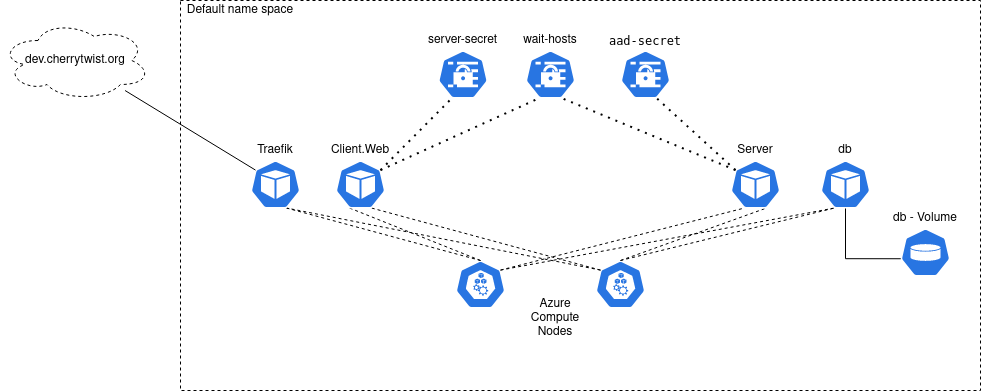

The diagram above was exported from draw.io. Its source (the exported page's mxGraphModel, read from the mxfile embedded in the PNG):
<mxGraphModel dx="2268" dy="792" grid="1" gridSize="10" guides="1" tooltips="1" connect="1" arrows="1" fold="1" page="1" pageScale="1" pageWidth="850" pageHeight="1100" math="0" shadow="0">
  <root>
    <mxCell id="0" />
    <mxCell id="1" parent="0" />
    <mxCell id="Dg78YJbjw63VzmiADtZp-19" value="" style="rounded=0;whiteSpace=wrap;html=1;fillColor=none;dashed=1;editable=1;movable=0;" vertex="1" parent="1">
      <mxGeometry x="-70" y="250" width="800" height="390" as="geometry" />
    </mxCell>
    <mxCell id="Dg78YJbjw63VzmiADtZp-4" value="" style="html=1;dashed=0;whitespace=wrap;fillColor=#2875E2;strokeColor=#ffffff;points=[[0.005,0.63,0],[0.1,0.2,0],[0.9,0.2,0],[0.5,0,0],[0.995,0.63,0],[0.72,0.99,0],[0.5,1,0],[0.28,0.99,0]];shape=mxgraph.kubernetes.icon;prIcon=node" vertex="1" parent="1">
      <mxGeometry x="205" y="510" width="50" height="48" as="geometry" />
    </mxCell>
    <mxCell id="Dg78YJbjw63VzmiADtZp-5" value="" style="html=1;dashed=0;whitespace=wrap;fillColor=#2875E2;strokeColor=#ffffff;points=[[0.005,0.63,0],[0.1,0.2,0],[0.9,0.2,0],[0.5,0,0],[0.995,0.63,0],[0.72,0.99,0],[0.5,1,0],[0.28,0.99,0]];shape=mxgraph.kubernetes.icon;prIcon=node" vertex="1" parent="1">
      <mxGeometry x="345" y="510" width="50" height="48" as="geometry" />
    </mxCell>
    <mxCell id="Dg78YJbjw63VzmiADtZp-10" value="" style="endArrow=none;dashed=1;html=1;exitX=0.5;exitY=0;exitDx=0;exitDy=0;exitPerimeter=0;entryX=0.28;entryY=0.99;entryDx=0;entryDy=0;entryPerimeter=0;" edge="1" parent="1" source="Dg78YJbjw63VzmiADtZp-5" target="Dg78YJbjw63VzmiADtZp-3">
      <mxGeometry width="50" height="50" relative="1" as="geometry">
        <mxPoint x="410" y="540" as="sourcePoint" />
        <mxPoint x="460" y="490" as="targetPoint" />
      </mxGeometry>
    </mxCell>
    <mxCell id="Dg78YJbjw63VzmiADtZp-11" value="" style="endArrow=none;dashed=1;html=1;exitX=0.5;exitY=0;exitDx=0;exitDy=0;exitPerimeter=0;entryX=0.72;entryY=0.99;entryDx=0;entryDy=0;entryPerimeter=0;" edge="1" parent="1" source="Dg78YJbjw63VzmiADtZp-5" target="Dg78YJbjw63VzmiADtZp-2">
      <mxGeometry width="50" height="50" relative="1" as="geometry">
        <mxPoint x="345" y="530" as="sourcePoint" />
        <mxPoint x="384" y="477.52" as="targetPoint" />
      </mxGeometry>
    </mxCell>
    <mxCell id="Dg78YJbjw63VzmiADtZp-12" value="" style="endArrow=none;dashed=1;html=1;exitX=0.9;exitY=0.2;exitDx=0;exitDy=0;exitPerimeter=0;entryX=0.28;entryY=0.99;entryDx=0;entryDy=0;entryPerimeter=0;" edge="1" parent="1" source="Dg78YJbjw63VzmiADtZp-4" target="Dg78YJbjw63VzmiADtZp-2">
      <mxGeometry width="50" height="50" relative="1" as="geometry">
        <mxPoint x="345" y="530" as="sourcePoint" />
        <mxPoint x="326" y="477.52" as="targetPoint" />
      </mxGeometry>
    </mxCell>
    <mxCell id="Dg78YJbjw63VzmiADtZp-13" value="" style="endArrow=none;dashed=1;html=1;exitX=0.9;exitY=0.2;exitDx=0;exitDy=0;exitPerimeter=0;entryX=0.28;entryY=0.99;entryDx=0;entryDy=0;entryPerimeter=0;" edge="1" parent="1" source="Dg78YJbjw63VzmiADtZp-4" target="Dg78YJbjw63VzmiADtZp-3">
      <mxGeometry width="50" height="50" relative="1" as="geometry">
        <mxPoint x="225" y="539.5999999999999" as="sourcePoint" />
        <mxPoint x="304" y="477.52" as="targetPoint" />
      </mxGeometry>
    </mxCell>
    <mxCell id="Dg78YJbjw63VzmiADtZp-14" value="" style="endArrow=none;dashed=1;html=1;exitX=0.5;exitY=0;exitDx=0;exitDy=0;exitPerimeter=0;entryX=0.28;entryY=0.99;entryDx=0;entryDy=0;entryPerimeter=0;" edge="1" parent="1" source="Dg78YJbjw63VzmiADtZp-4" target="Dg78YJbjw63VzmiADtZp-1">
      <mxGeometry width="50" height="50" relative="1" as="geometry">
        <mxPoint x="225" y="539.5999999999999" as="sourcePoint" />
        <mxPoint x="384" y="477.52" as="targetPoint" />
      </mxGeometry>
    </mxCell>
    <mxCell id="Dg78YJbjw63VzmiADtZp-15" value="" style="endArrow=none;dashed=1;html=1;exitX=0.5;exitY=0;exitDx=0;exitDy=0;exitPerimeter=0;entryX=0.72;entryY=0.99;entryDx=0;entryDy=0;entryPerimeter=0;" edge="1" parent="1" source="Dg78YJbjw63VzmiADtZp-4" target="Dg78YJbjw63VzmiADtZp-9">
      <mxGeometry width="50" height="50" relative="1" as="geometry">
        <mxPoint x="205" y="530" as="sourcePoint" />
        <mxPoint x="224" y="477.52" as="targetPoint" />
      </mxGeometry>
    </mxCell>
    <mxCell id="Dg78YJbjw63VzmiADtZp-16" value="" style="endArrow=none;dashed=1;html=1;exitX=0.1;exitY=0.2;exitDx=0;exitDy=0;exitPerimeter=0;entryX=0.72;entryY=0.99;entryDx=0;entryDy=0;entryPerimeter=0;" edge="1" parent="1" source="Dg78YJbjw63VzmiADtZp-5" target="Dg78YJbjw63VzmiADtZp-9">
      <mxGeometry width="50" height="50" relative="1" as="geometry">
        <mxPoint x="205" y="530" as="sourcePoint" />
        <mxPoint x="166" y="477.52" as="targetPoint" />
      </mxGeometry>
    </mxCell>
    <mxCell id="Dg78YJbjw63VzmiADtZp-17" value="" style="endArrow=none;dashed=1;html=1;exitX=0.1;exitY=0.2;exitDx=0;exitDy=0;exitPerimeter=0;entryX=0.72;entryY=0.99;entryDx=0;entryDy=0;entryPerimeter=0;" edge="1" parent="1" source="Dg78YJbjw63VzmiADtZp-5" target="Dg78YJbjw63VzmiADtZp-1">
      <mxGeometry width="50" height="50" relative="1" as="geometry">
        <mxPoint x="325" y="539.5999999999999" as="sourcePoint" />
        <mxPoint x="166" y="477.52" as="targetPoint" />
      </mxGeometry>
    </mxCell>
    <mxCell id="Dg78YJbjw63VzmiADtZp-20" value="Default name space" style="text;html=1;strokeColor=none;fillColor=none;align=center;verticalAlign=middle;whiteSpace=wrap;rounded=0;dashed=1;" vertex="1" parent="1">
      <mxGeometry x="-70" y="250" width="120" height="20" as="geometry" />
    </mxCell>
    <mxCell id="Dg78YJbjw63VzmiADtZp-33" value="" style="group" vertex="1" connectable="0" parent="1">
      <mxGeometry y="390" width="50" height="68" as="geometry" />
    </mxCell>
    <mxCell id="Dg78YJbjw63VzmiADtZp-9" value="" style="html=1;dashed=0;whitespace=wrap;fillColor=#2875E2;strokeColor=#ffffff;points=[[0.005,0.63,0],[0.1,0.2,0],[0.9,0.2,0],[0.5,0,0],[0.995,0.63,0],[0.72,0.99,0],[0.5,1,0],[0.28,0.99,0]];shape=mxgraph.kubernetes.icon;prIcon=pod" vertex="1" parent="Dg78YJbjw63VzmiADtZp-33">
      <mxGeometry y="20" width="50" height="48" as="geometry" />
    </mxCell>
    <mxCell id="Dg78YJbjw63VzmiADtZp-21" value="Traefik" style="text;html=1;strokeColor=none;fillColor=none;align=center;verticalAlign=middle;whiteSpace=wrap;rounded=0;dashed=1;" vertex="1" parent="Dg78YJbjw63VzmiADtZp-33">
      <mxGeometry x="5" width="40" height="20" as="geometry" />
    </mxCell>
    <mxCell id="Dg78YJbjw63VzmiADtZp-34" value="" style="group" vertex="1" connectable="0" parent="1">
      <mxGeometry x="85" y="390" width="50" height="68" as="geometry" />
    </mxCell>
    <mxCell id="Dg78YJbjw63VzmiADtZp-1" value="" style="html=1;dashed=0;whitespace=wrap;fillColor=#2875E2;strokeColor=#ffffff;points=[[0.005,0.63,0],[0.1,0.2,0],[0.9,0.2,0],[0.5,0,0],[0.995,0.63,0],[0.72,0.99,0],[0.5,1,0],[0.28,0.99,0]];shape=mxgraph.kubernetes.icon;prIcon=pod" vertex="1" parent="Dg78YJbjw63VzmiADtZp-34">
      <mxGeometry y="20" width="50" height="48" as="geometry" />
    </mxCell>
    <mxCell id="Dg78YJbjw63VzmiADtZp-22" value="Client.Web" style="text;html=1;strokeColor=none;fillColor=none;align=center;verticalAlign=middle;whiteSpace=wrap;rounded=0;dashed=1;" vertex="1" parent="Dg78YJbjw63VzmiADtZp-34">
      <mxGeometry x="5" width="40" height="20" as="geometry" />
    </mxCell>
    <mxCell id="Dg78YJbjw63VzmiADtZp-35" value="" style="group" vertex="1" connectable="0" parent="1">
      <mxGeometry x="480" y="390" width="50" height="68" as="geometry" />
    </mxCell>
    <mxCell id="Dg78YJbjw63VzmiADtZp-2" value="" style="html=1;dashed=0;whitespace=wrap;fillColor=#2875E2;strokeColor=#ffffff;points=[[0.005,0.63,0],[0.1,0.2,0],[0.9,0.2,0],[0.5,0,0],[0.995,0.63,0],[0.72,0.99,0],[0.5,1,0],[0.28,0.99,0]];shape=mxgraph.kubernetes.icon;prIcon=pod" vertex="1" parent="Dg78YJbjw63VzmiADtZp-35">
      <mxGeometry y="20" width="50" height="48" as="geometry" />
    </mxCell>
    <mxCell id="Dg78YJbjw63VzmiADtZp-23" value="Server" style="text;html=1;strokeColor=none;fillColor=none;align=center;verticalAlign=middle;whiteSpace=wrap;rounded=0;dashed=1;" vertex="1" parent="Dg78YJbjw63VzmiADtZp-35">
      <mxGeometry x="5" width="40" height="20" as="geometry" />
    </mxCell>
    <mxCell id="Dg78YJbjw63VzmiADtZp-36" value="" style="group" vertex="1" connectable="0" parent="1">
      <mxGeometry x="570" y="390" width="50" height="68" as="geometry" />
    </mxCell>
    <mxCell id="Dg78YJbjw63VzmiADtZp-3" value="" style="html=1;dashed=0;whitespace=wrap;fillColor=#2875E2;strokeColor=#ffffff;points=[[0.005,0.63,0],[0.1,0.2,0],[0.9,0.2,0],[0.5,0,0],[0.995,0.63,0],[0.72,0.99,0],[0.5,1,0],[0.28,0.99,0]];shape=mxgraph.kubernetes.icon;prIcon=pod" vertex="1" parent="Dg78YJbjw63VzmiADtZp-36">
      <mxGeometry y="20" width="50" height="48" as="geometry" />
    </mxCell>
    <mxCell id="Dg78YJbjw63VzmiADtZp-24" value="db" style="text;html=1;strokeColor=none;fillColor=none;align=center;verticalAlign=middle;whiteSpace=wrap;rounded=0;dashed=1;" vertex="1" parent="Dg78YJbjw63VzmiADtZp-36">
      <mxGeometry x="5" width="40" height="20" as="geometry" />
    </mxCell>
    <mxCell id="Dg78YJbjw63VzmiADtZp-38" value="" style="group" vertex="1" connectable="0" parent="1">
      <mxGeometry x="640" y="458" width="70" height="68" as="geometry" />
    </mxCell>
    <mxCell id="Dg78YJbjw63VzmiADtZp-8" value="" style="html=1;dashed=0;whitespace=wrap;fillColor=#2875E2;strokeColor=#ffffff;points=[[0.005,0.63,0],[0.1,0.2,0],[0.9,0.2,0],[0.5,0,0],[0.995,0.63,0],[0.72,0.99,0],[0.5,1,0],[0.28,0.99,0]];shape=mxgraph.kubernetes.icon;prIcon=pv" vertex="1" parent="Dg78YJbjw63VzmiADtZp-38">
      <mxGeometry x="10" y="20" width="50" height="48" as="geometry" />
    </mxCell>
    <mxCell id="Dg78YJbjw63VzmiADtZp-37" value="db - Volume" style="text;html=1;strokeColor=none;fillColor=none;align=center;verticalAlign=middle;whiteSpace=wrap;rounded=0;dashed=1;" vertex="1" parent="Dg78YJbjw63VzmiADtZp-38">
      <mxGeometry width="70" height="20" as="geometry" />
    </mxCell>
    <mxCell id="Dg78YJbjw63VzmiADtZp-39" style="edgeStyle=orthogonalEdgeStyle;rounded=0;orthogonalLoop=1;jettySize=auto;html=1;exitX=0.005;exitY=0.63;exitDx=0;exitDy=0;exitPerimeter=0;entryX=0.5;entryY=1;entryDx=0;entryDy=0;entryPerimeter=0;endArrow=none;endFill=0;" edge="1" parent="1" source="Dg78YJbjw63VzmiADtZp-8" target="Dg78YJbjw63VzmiADtZp-3">
      <mxGeometry relative="1" as="geometry" />
    </mxCell>
    <mxCell id="Dg78YJbjw63VzmiADtZp-41" value="" style="group" vertex="1" connectable="0" parent="1">
      <mxGeometry x="170" y="280" width="85" height="68" as="geometry" />
    </mxCell>
    <mxCell id="Dg78YJbjw63VzmiADtZp-7" value="" style="html=1;dashed=0;whitespace=wrap;fillColor=#2875E2;strokeColor=#ffffff;points=[[0.005,0.63,0],[0.1,0.2,0],[0.9,0.2,0],[0.5,0,0],[0.995,0.63,0],[0.72,0.99,0],[0.5,1,0],[0.28,0.99,0]];shape=mxgraph.kubernetes.icon;prIcon=secret" vertex="1" parent="Dg78YJbjw63VzmiADtZp-41">
      <mxGeometry x="17.5" y="20" width="50" height="48" as="geometry" />
    </mxCell>
    <mxCell id="Dg78YJbjw63VzmiADtZp-40" value="server-secret" style="text;html=1;strokeColor=none;fillColor=none;align=center;verticalAlign=middle;whiteSpace=wrap;rounded=0;dashed=1;" vertex="1" parent="Dg78YJbjw63VzmiADtZp-41">
      <mxGeometry width="85" height="20" as="geometry" />
    </mxCell>
    <mxCell id="Dg78YJbjw63VzmiADtZp-44" value="" style="group" vertex="1" connectable="0" parent="1">
      <mxGeometry x="270" y="270" width="60" height="78" as="geometry" />
    </mxCell>
    <mxCell id="Dg78YJbjw63VzmiADtZp-31" value="" style="html=1;dashed=0;whitespace=wrap;fillColor=#2875E2;strokeColor=#ffffff;points=[[0.005,0.63,0],[0.1,0.2,0],[0.9,0.2,0],[0.5,0,0],[0.995,0.63,0],[0.72,0.99,0],[0.5,1,0],[0.28,0.99,0]];shape=mxgraph.kubernetes.icon;prIcon=secret" vertex="1" parent="Dg78YJbjw63VzmiADtZp-44">
      <mxGeometry x="5" y="30" width="50" height="48" as="geometry" />
    </mxCell>
    <mxCell id="Dg78YJbjw63VzmiADtZp-43" value="wait-hosts" style="text;html=1;strokeColor=none;fillColor=none;align=center;verticalAlign=middle;whiteSpace=wrap;rounded=0;dashed=1;" vertex="1" parent="Dg78YJbjw63VzmiADtZp-44">
      <mxGeometry y="10" width="60" height="20" as="geometry" />
    </mxCell>
    <mxCell id="Dg78YJbjw63VzmiADtZp-48" value="" style="group" vertex="1" connectable="0" parent="1">
      <mxGeometry x="370" y="280" width="50" height="68" as="geometry" />
    </mxCell>
    <mxCell id="Dg78YJbjw63VzmiADtZp-32" value="" style="html=1;dashed=0;whitespace=wrap;fillColor=#2875E2;strokeColor=#ffffff;points=[[0.005,0.63,0],[0.1,0.2,0],[0.9,0.2,0],[0.5,0,0],[0.995,0.63,0],[0.72,0.99,0],[0.5,1,0],[0.28,0.99,0]];shape=mxgraph.kubernetes.icon;prIcon=secret" vertex="1" parent="Dg78YJbjw63VzmiADtZp-48">
      <mxGeometry y="20" width="50" height="48" as="geometry" />
    </mxCell>
    <mxCell id="Dg78YJbjw63VzmiADtZp-47" value="&lt;pre&gt;&lt;code&gt;aad-secret&lt;/code&gt;&lt;/pre&gt;" style="text;html=1;strokeColor=none;fillColor=none;align=center;verticalAlign=middle;whiteSpace=wrap;rounded=0;dashed=1;" vertex="1" parent="Dg78YJbjw63VzmiADtZp-48">
      <mxGeometry x="5" width="40" height="20" as="geometry" />
    </mxCell>
    <mxCell id="Dg78YJbjw63VzmiADtZp-52" value="" style="endArrow=none;dashed=1;html=1;dashPattern=1 3;strokeWidth=2;exitX=0.9;exitY=0.2;exitDx=0;exitDy=0;exitPerimeter=0;entryX=0.28;entryY=0.99;entryDx=0;entryDy=0;entryPerimeter=0;" edge="1" parent="1" source="Dg78YJbjw63VzmiADtZp-1" target="Dg78YJbjw63VzmiADtZp-7">
      <mxGeometry width="50" height="50" relative="1" as="geometry">
        <mxPoint x="280" y="430" as="sourcePoint" />
        <mxPoint x="330" y="380" as="targetPoint" />
      </mxGeometry>
    </mxCell>
    <mxCell id="Dg78YJbjw63VzmiADtZp-53" value="" style="endArrow=none;dashed=1;html=1;dashPattern=1 3;strokeWidth=2;exitX=0.9;exitY=0.2;exitDx=0;exitDy=0;exitPerimeter=0;entryX=0.28;entryY=0.99;entryDx=0;entryDy=0;entryPerimeter=0;" edge="1" parent="1" source="Dg78YJbjw63VzmiADtZp-1" target="Dg78YJbjw63VzmiADtZp-31">
      <mxGeometry width="50" height="50" relative="1" as="geometry">
        <mxPoint x="140" y="429.5999999999999" as="sourcePoint" />
        <mxPoint x="211.5" y="357.52" as="targetPoint" />
      </mxGeometry>
    </mxCell>
    <mxCell id="Dg78YJbjw63VzmiADtZp-54" value="" style="endArrow=none;dashed=1;html=1;dashPattern=1 3;strokeWidth=2;exitX=0.1;exitY=0.2;exitDx=0;exitDy=0;exitPerimeter=0;entryX=0.72;entryY=0.99;entryDx=0;entryDy=0;entryPerimeter=0;" edge="1" parent="1" source="Dg78YJbjw63VzmiADtZp-2" target="Dg78YJbjw63VzmiADtZp-31">
      <mxGeometry width="50" height="50" relative="1" as="geometry">
        <mxPoint x="150" y="439.5999999999999" as="sourcePoint" />
        <mxPoint x="221.5" y="367.52" as="targetPoint" />
      </mxGeometry>
    </mxCell>
    <mxCell id="Dg78YJbjw63VzmiADtZp-55" value="" style="endArrow=none;dashed=1;html=1;dashPattern=1 3;strokeWidth=2;exitX=0.1;exitY=0.2;exitDx=0;exitDy=0;exitPerimeter=0;entryX=0.72;entryY=0.99;entryDx=0;entryDy=0;entryPerimeter=0;" edge="1" parent="1" source="Dg78YJbjw63VzmiADtZp-2" target="Dg78YJbjw63VzmiADtZp-32">
      <mxGeometry width="50" height="50" relative="1" as="geometry">
        <mxPoint x="160" y="449.5999999999999" as="sourcePoint" />
        <mxPoint x="231.5" y="377.52" as="targetPoint" />
      </mxGeometry>
    </mxCell>
    <mxCell id="Dg78YJbjw63VzmiADtZp-56" value="Azure Compute Nodes" style="text;html=1;strokeColor=none;fillColor=none;align=center;verticalAlign=middle;whiteSpace=wrap;rounded=0;dashed=1;" vertex="1" parent="1">
      <mxGeometry x="285" y="558" width="40" height="20" as="geometry" />
    </mxCell>
    <mxCell id="Dg78YJbjw63VzmiADtZp-58" style="rounded=0;orthogonalLoop=1;jettySize=auto;html=1;entryX=0.1;entryY=0.2;entryDx=0;entryDy=0;entryPerimeter=0;endArrow=none;endFill=0;" edge="1" parent="1" source="Dg78YJbjw63VzmiADtZp-57" target="Dg78YJbjw63VzmiADtZp-9">
      <mxGeometry relative="1" as="geometry" />
    </mxCell>
    <mxCell id="Dg78YJbjw63VzmiADtZp-57" value="dev.cherrytwist.org" style="ellipse;shape=cloud;whiteSpace=wrap;html=1;align=center;dashed=1;fillColor=none;" vertex="1" parent="1">
      <mxGeometry x="-250" y="270" width="150" height="80" as="geometry" />
    </mxCell>
  </root>
</mxGraphModel>